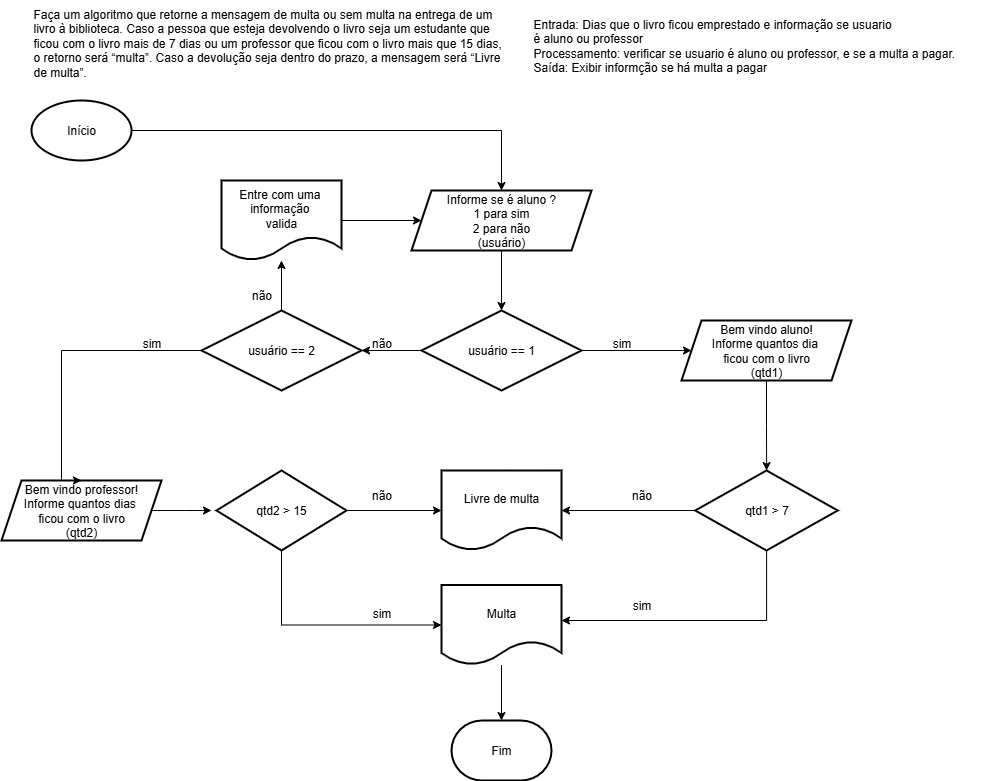

The diagram above was exported from draw.io. Its source (the exported page's mxGraphModel, read from the mxfile embedded in the PNG):
<mxGraphModel dx="2916" dy="808" grid="1" gridSize="10" guides="1" tooltips="1" connect="1" arrows="1" fold="1" page="1" pageScale="1" pageWidth="827" pageHeight="1169" math="0" shadow="0">
  <root>
    <mxCell id="0" />
    <mxCell id="1" parent="0" />
    <mxCell id="aOuzb4BkgFkBlbPW-z2h-157" value="Faça um algoritmo que retorne a mensagem de multa ou sem multa na entrega de um &#10;livro à biblioteca. Caso a pessoa que esteja devolvendo o livro seja um estudante que &#10;ficou com o livro mais de 7 dias ou um professor que ficou com o livro mais que 15 dias, &#10;o retorno será “multa”. Caso a devolução seja dentro do prazo, a mensagem será “Livre &#10;de multa”." style="text;whiteSpace=wrap;html=1;" vertex="1" parent="1">
      <mxGeometry x="-230" width="500" height="100" as="geometry" />
    </mxCell>
    <mxCell id="aOuzb4BkgFkBlbPW-z2h-203" style="edgeStyle=orthogonalEdgeStyle;rounded=0;orthogonalLoop=1;jettySize=auto;html=1;entryX=0.5;entryY=0;entryDx=0;entryDy=0;" edge="1" parent="1" source="aOuzb4BkgFkBlbPW-z2h-158" target="aOuzb4BkgFkBlbPW-z2h-160">
      <mxGeometry relative="1" as="geometry">
        <Array as="points">
          <mxPoint x="240" y="130" />
        </Array>
      </mxGeometry>
    </mxCell>
    <mxCell id="aOuzb4BkgFkBlbPW-z2h-158" value="Início" style="strokeWidth=2;html=1;shape=mxgraph.flowchart.start_1;whiteSpace=wrap;" vertex="1" parent="1">
      <mxGeometry x="-230" y="100" width="100" height="60" as="geometry" />
    </mxCell>
    <mxCell id="aOuzb4BkgFkBlbPW-z2h-159" value="Entrada: Dias que o livro ficou emprestado e informação se usuario  &#10;é aluno ou professor &#10;Processamento: verificar se usuario é aluno ou professor, e se a multa a pagar. &#10;Saída: Exibir informção se há multa a pagar" style="text;whiteSpace=wrap;html=1;" vertex="1" parent="1">
      <mxGeometry x="270" y="10" width="460" height="80" as="geometry" />
    </mxCell>
    <mxCell id="aOuzb4BkgFkBlbPW-z2h-163" value="" style="edgeStyle=orthogonalEdgeStyle;rounded=0;orthogonalLoop=1;jettySize=auto;html=1;" edge="1" parent="1" source="aOuzb4BkgFkBlbPW-z2h-160" target="aOuzb4BkgFkBlbPW-z2h-162">
      <mxGeometry relative="1" as="geometry" />
    </mxCell>
    <mxCell id="aOuzb4BkgFkBlbPW-z2h-160" value="Informe se é aluno ?&lt;div&gt;1 para sim&lt;/div&gt;&lt;div&gt;2 para não&lt;/div&gt;&lt;div&gt;(usuário)&lt;/div&gt;" style="shape=parallelogram;perimeter=parallelogramPerimeter;whiteSpace=wrap;html=1;fixedSize=1;strokeWidth=2;" vertex="1" parent="1">
      <mxGeometry x="150" y="190" width="180" height="60" as="geometry" />
    </mxCell>
    <mxCell id="aOuzb4BkgFkBlbPW-z2h-167" value="" style="edgeStyle=orthogonalEdgeStyle;rounded=0;orthogonalLoop=1;jettySize=auto;html=1;" edge="1" parent="1" source="aOuzb4BkgFkBlbPW-z2h-162" target="aOuzb4BkgFkBlbPW-z2h-166">
      <mxGeometry relative="1" as="geometry" />
    </mxCell>
    <mxCell id="aOuzb4BkgFkBlbPW-z2h-191" value="" style="edgeStyle=orthogonalEdgeStyle;rounded=0;orthogonalLoop=1;jettySize=auto;html=1;" edge="1" parent="1" source="aOuzb4BkgFkBlbPW-z2h-162" target="aOuzb4BkgFkBlbPW-z2h-190">
      <mxGeometry relative="1" as="geometry" />
    </mxCell>
    <mxCell id="aOuzb4BkgFkBlbPW-z2h-162" value="usuário == 1" style="rhombus;whiteSpace=wrap;html=1;strokeWidth=2;" vertex="1" parent="1">
      <mxGeometry x="160" y="310" width="160" height="80" as="geometry" />
    </mxCell>
    <mxCell id="aOuzb4BkgFkBlbPW-z2h-173" value="" style="edgeStyle=orthogonalEdgeStyle;rounded=0;orthogonalLoop=1;jettySize=auto;html=1;" edge="1" parent="1" source="aOuzb4BkgFkBlbPW-z2h-166" target="aOuzb4BkgFkBlbPW-z2h-172">
      <mxGeometry relative="1" as="geometry" />
    </mxCell>
    <mxCell id="aOuzb4BkgFkBlbPW-z2h-166" value="Bem vindo aluno!&lt;div&gt;Informe quantos dia&amp;nbsp;&lt;/div&gt;&lt;div&gt;ficou com o livro&lt;/div&gt;&lt;div&gt;(qtd1)&lt;/div&gt;" style="shape=parallelogram;perimeter=parallelogramPerimeter;whiteSpace=wrap;html=1;fixedSize=1;strokeWidth=2;" vertex="1" parent="1">
      <mxGeometry x="420" y="320" width="170" height="60" as="geometry" />
    </mxCell>
    <mxCell id="aOuzb4BkgFkBlbPW-z2h-168" value="sim" style="text;html=1;align=center;verticalAlign=middle;resizable=0;points=[];autosize=1;strokeColor=none;fillColor=none;" vertex="1" parent="1">
      <mxGeometry x="340" y="328" width="40" height="30" as="geometry" />
    </mxCell>
    <mxCell id="aOuzb4BkgFkBlbPW-z2h-194" style="edgeStyle=orthogonalEdgeStyle;rounded=0;orthogonalLoop=1;jettySize=auto;html=1;" edge="1" parent="1" source="aOuzb4BkgFkBlbPW-z2h-169">
      <mxGeometry relative="1" as="geometry">
        <mxPoint x="-50" y="510" as="targetPoint" />
      </mxGeometry>
    </mxCell>
    <mxCell id="aOuzb4BkgFkBlbPW-z2h-169" value="Bem vindo professor!&lt;div&gt;Informe quantos dias&amp;nbsp;&lt;/div&gt;&lt;div&gt;ficou com o livro&lt;/div&gt;&lt;div&gt;(qtd2)&lt;/div&gt;" style="shape=parallelogram;perimeter=parallelogramPerimeter;whiteSpace=wrap;html=1;fixedSize=1;strokeWidth=2;" vertex="1" parent="1">
      <mxGeometry x="-260" y="480" width="160" height="60" as="geometry" />
    </mxCell>
    <mxCell id="aOuzb4BkgFkBlbPW-z2h-175" value="" style="edgeStyle=orthogonalEdgeStyle;rounded=0;orthogonalLoop=1;jettySize=auto;html=1;" edge="1" parent="1" source="aOuzb4BkgFkBlbPW-z2h-172" target="aOuzb4BkgFkBlbPW-z2h-174">
      <mxGeometry relative="1" as="geometry">
        <Array as="points">
          <mxPoint x="505" y="620" />
        </Array>
      </mxGeometry>
    </mxCell>
    <mxCell id="aOuzb4BkgFkBlbPW-z2h-177" value="" style="edgeStyle=orthogonalEdgeStyle;rounded=0;orthogonalLoop=1;jettySize=auto;html=1;" edge="1" parent="1" source="aOuzb4BkgFkBlbPW-z2h-172" target="aOuzb4BkgFkBlbPW-z2h-176">
      <mxGeometry relative="1" as="geometry" />
    </mxCell>
    <mxCell id="aOuzb4BkgFkBlbPW-z2h-172" value="qtd1 &amp;gt; 7" style="rhombus;whiteSpace=wrap;html=1;strokeWidth=2;" vertex="1" parent="1">
      <mxGeometry x="433.75" y="470" width="142.5" height="80" as="geometry" />
    </mxCell>
    <mxCell id="aOuzb4BkgFkBlbPW-z2h-174" value="Multa" style="shape=document;whiteSpace=wrap;html=1;boundedLbl=1;strokeWidth=2;" vertex="1" parent="1">
      <mxGeometry x="180" y="584.5" width="120" height="80" as="geometry" />
    </mxCell>
    <mxCell id="aOuzb4BkgFkBlbPW-z2h-176" value="Livre de multa" style="shape=document;whiteSpace=wrap;html=1;boundedLbl=1;strokeWidth=2;" vertex="1" parent="1">
      <mxGeometry x="180" y="470" width="120" height="80" as="geometry" />
    </mxCell>
    <mxCell id="aOuzb4BkgFkBlbPW-z2h-178" value="sim" style="text;html=1;align=center;verticalAlign=middle;resizable=0;points=[];autosize=1;strokeColor=none;fillColor=none;" vertex="1" parent="1">
      <mxGeometry x="360" y="590" width="40" height="30" as="geometry" />
    </mxCell>
    <mxCell id="aOuzb4BkgFkBlbPW-z2h-179" value="não" style="text;html=1;align=center;verticalAlign=middle;resizable=0;points=[];autosize=1;strokeColor=none;fillColor=none;" vertex="1" parent="1">
      <mxGeometry x="360" y="480" width="40" height="30" as="geometry" />
    </mxCell>
    <mxCell id="aOuzb4BkgFkBlbPW-z2h-182" style="edgeStyle=orthogonalEdgeStyle;rounded=0;orthogonalLoop=1;jettySize=auto;html=1;entryX=0;entryY=0.5;entryDx=0;entryDy=0;" edge="1" parent="1" source="aOuzb4BkgFkBlbPW-z2h-180" target="aOuzb4BkgFkBlbPW-z2h-176">
      <mxGeometry relative="1" as="geometry" />
    </mxCell>
    <mxCell id="aOuzb4BkgFkBlbPW-z2h-185" style="edgeStyle=orthogonalEdgeStyle;rounded=0;orthogonalLoop=1;jettySize=auto;html=1;entryX=0;entryY=0.5;entryDx=0;entryDy=0;" edge="1" parent="1" source="aOuzb4BkgFkBlbPW-z2h-180" target="aOuzb4BkgFkBlbPW-z2h-174">
      <mxGeometry relative="1" as="geometry">
        <Array as="points">
          <mxPoint x="20" y="625" />
        </Array>
      </mxGeometry>
    </mxCell>
    <mxCell id="aOuzb4BkgFkBlbPW-z2h-180" value="qtd2 &amp;gt; 15" style="rhombus;whiteSpace=wrap;html=1;strokeWidth=2;" vertex="1" parent="1">
      <mxGeometry x="-45" y="470" width="130" height="80" as="geometry" />
    </mxCell>
    <mxCell id="aOuzb4BkgFkBlbPW-z2h-186" value="Fim" style="strokeWidth=2;html=1;shape=mxgraph.flowchart.terminator;whiteSpace=wrap;" vertex="1" parent="1">
      <mxGeometry x="190" y="720" width="100" height="60" as="geometry" />
    </mxCell>
    <mxCell id="aOuzb4BkgFkBlbPW-z2h-187" style="edgeStyle=orthogonalEdgeStyle;rounded=0;orthogonalLoop=1;jettySize=auto;html=1;entryX=0.5;entryY=0;entryDx=0;entryDy=0;entryPerimeter=0;" edge="1" parent="1" source="aOuzb4BkgFkBlbPW-z2h-174" target="aOuzb4BkgFkBlbPW-z2h-186">
      <mxGeometry relative="1" as="geometry" />
    </mxCell>
    <mxCell id="aOuzb4BkgFkBlbPW-z2h-188" value="não" style="text;html=1;align=center;verticalAlign=middle;resizable=0;points=[];autosize=1;strokeColor=none;fillColor=none;" vertex="1" parent="1">
      <mxGeometry x="100" y="480" width="40" height="30" as="geometry" />
    </mxCell>
    <mxCell id="aOuzb4BkgFkBlbPW-z2h-189" value="sim" style="text;html=1;align=center;verticalAlign=middle;resizable=0;points=[];autosize=1;strokeColor=none;fillColor=none;" vertex="1" parent="1">
      <mxGeometry x="100" y="598" width="40" height="30" as="geometry" />
    </mxCell>
    <mxCell id="aOuzb4BkgFkBlbPW-z2h-193" style="edgeStyle=orthogonalEdgeStyle;rounded=0;orthogonalLoop=1;jettySize=auto;html=1;entryX=0.5;entryY=0;entryDx=0;entryDy=0;" edge="1" parent="1" source="aOuzb4BkgFkBlbPW-z2h-190" target="aOuzb4BkgFkBlbPW-z2h-169">
      <mxGeometry relative="1" as="geometry">
        <Array as="points">
          <mxPoint x="-200" y="350" />
        </Array>
      </mxGeometry>
    </mxCell>
    <mxCell id="aOuzb4BkgFkBlbPW-z2h-200" value="" style="edgeStyle=orthogonalEdgeStyle;rounded=0;orthogonalLoop=1;jettySize=auto;html=1;" edge="1" parent="1" source="aOuzb4BkgFkBlbPW-z2h-190" target="aOuzb4BkgFkBlbPW-z2h-199">
      <mxGeometry relative="1" as="geometry" />
    </mxCell>
    <mxCell id="aOuzb4BkgFkBlbPW-z2h-190" value="usuário == 2" style="rhombus;whiteSpace=wrap;html=1;strokeWidth=2;" vertex="1" parent="1">
      <mxGeometry x="-60" y="310" width="160" height="80" as="geometry" />
    </mxCell>
    <mxCell id="aOuzb4BkgFkBlbPW-z2h-192" value="não" style="text;html=1;align=center;verticalAlign=middle;resizable=0;points=[];autosize=1;strokeColor=none;fillColor=none;" vertex="1" parent="1">
      <mxGeometry x="100" y="328" width="40" height="30" as="geometry" />
    </mxCell>
    <mxCell id="aOuzb4BkgFkBlbPW-z2h-195" value="sim" style="text;html=1;align=center;verticalAlign=middle;resizable=0;points=[];autosize=1;strokeColor=none;fillColor=none;" vertex="1" parent="1">
      <mxGeometry x="-130" y="328" width="40" height="30" as="geometry" />
    </mxCell>
    <mxCell id="aOuzb4BkgFkBlbPW-z2h-204" style="edgeStyle=orthogonalEdgeStyle;rounded=0;orthogonalLoop=1;jettySize=auto;html=1;entryX=0;entryY=0.5;entryDx=0;entryDy=0;" edge="1" parent="1" source="aOuzb4BkgFkBlbPW-z2h-199" target="aOuzb4BkgFkBlbPW-z2h-160">
      <mxGeometry relative="1" as="geometry" />
    </mxCell>
    <mxCell id="aOuzb4BkgFkBlbPW-z2h-199" value="Entre com uma&amp;nbsp;&lt;div&gt;informação&amp;nbsp;&lt;/div&gt;&lt;div&gt;valida&lt;/div&gt;" style="shape=document;whiteSpace=wrap;html=1;boundedLbl=1;strokeWidth=2;" vertex="1" parent="1">
      <mxGeometry x="-40" y="180" width="120" height="80" as="geometry" />
    </mxCell>
    <mxCell id="aOuzb4BkgFkBlbPW-z2h-201" value="não" style="text;html=1;align=center;verticalAlign=middle;resizable=0;points=[];autosize=1;strokeColor=none;fillColor=none;" vertex="1" parent="1">
      <mxGeometry x="-20" y="280" width="40" height="30" as="geometry" />
    </mxCell>
  </root>
</mxGraphModel>